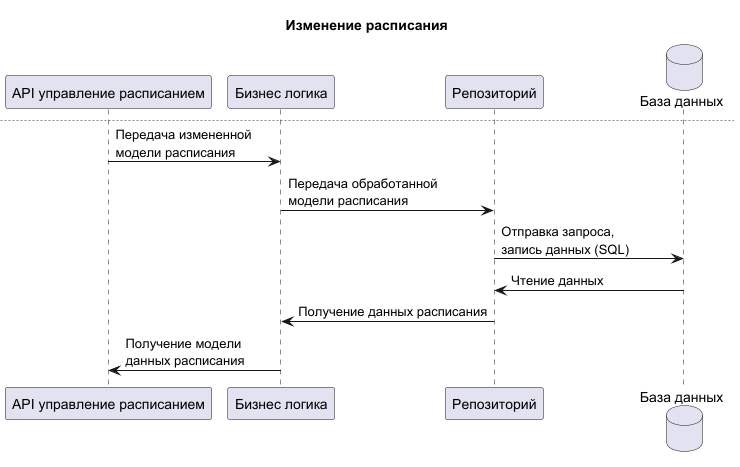

The diagram above was rendered by PlantUML. Its source (embedded in the PNG):
@startuml
participant "API управление расписанием" as APIcontroller
participant "Бизнес логика" as BusinessLogic
participant    "Репозиторий"    as Repository
database    "База данных"    as Database

title Получение расписания

APIcontroller -> BusinessLogic : Запрос расписания по id
BusinessLogic -> Repository : Запрос расписания по id
Repository -> Database : Отправка запроса (SQL)
Repository <- Database : Чтение данных расписания
BusinessLogic <- Repository : Получение данных расписания
APIcontroller <- BusinessLogic : Получение модели\nданных расписания

newpage Изменение расписания

APIcontroller -> BusinessLogic : Передача измененной\nмодели расписания
BusinessLogic -> Repository : Передача обработанной\nмодели расписания
Repository -> Database : Отправка запроса,\nзапись данных (SQL)
Repository <- Database : Чтение данных
BusinessLogic <- Repository : Получение данных расписания
APIcontroller <- BusinessLogic : Получение модели\nданных расписания





@enduml